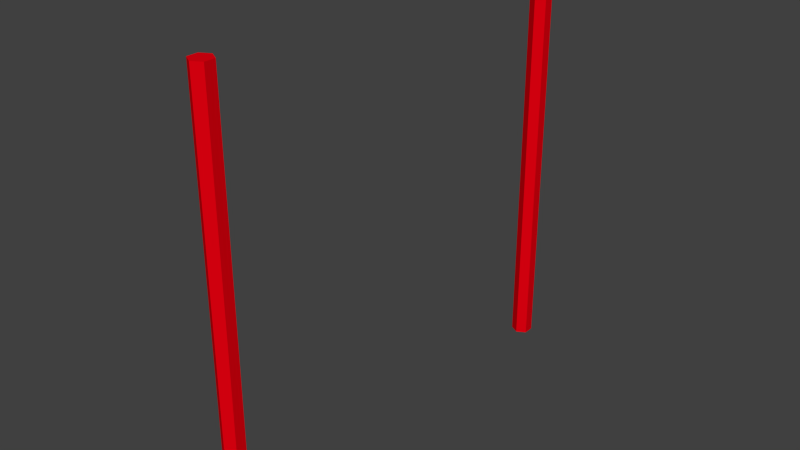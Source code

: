 # Source: fencePosts.blend  (saved by Blender 2.76.0; exported with 4.5.12 LTS)
import bpy
from mathutils import Matrix  # noqa: F401  (used for matrix-valued properties, if any)

bpy.ops.wm.read_factory_settings(use_empty=True)
scene = bpy.context.scene
scene.name = 'Scene'

# ---- collections
col_collection_1 = bpy.data.collections.new('Collection 1'); scene.collection.children.link(col_collection_1)

# ---- materials (node trees are filled in below, after node groups)
mat_material_001 = bpy.data.materials.new('Material.001')
mat_material_001.alpha_threshold = 0.0
mat_material_001.use_transparent_shadow = False
mat_material_001.diffuse_color = (0.8, 0.0, 0.005662, 1.0)
mat_material_001.roughness = 0.5
mat_material = bpy.data.materials.new('Material')
mat_material.alpha_threshold = 0.0
mat_material.use_transparent_shadow = False
mat_material.roughness = 0.5

# ---- material node trees

# ---- world
world_world = bpy.data.worlds.new('World'); scene.world = world_world
world_world.color = (0.05088, 0.05088, 0.05088)
world_world.use_sun_shadow = False
world_world.sun_shadow_jitter_overblur = 0.0
world_world.cycles.sampling_method = 'MANUAL'
world_world.cycles.sample_map_resolution = 256

# ---- meshes
me_cylinder = bpy.data.meshes.new('Cylinder')
me_cylinder.from_pydata([(0.0, 0.05, -1.0), (0.0, 0.05, 1.0), (0.0433, 0.025, -1.0), (0.0433, 0.025, 1.0), (0.0433, -0.025, -1.0), (0.0433, -0.025, 1.0), (-4.371e-09, -0.05, -1.0), (-4.371e-09, -0.05, 1.0), (-0.0433, -0.025, -1.0), (-0.0433, -0.025, 1.0), (-0.0433, 0.025, -1.0), (-0.0433, 0.025, 1.0), (0.0, -1.95, -1.0), (0.0, -1.95, 1.0), (0.0433, -1.975, -1.0), (0.0433, -1.975, 1.0), (0.0433, -2.025, -1.0), (0.0433, -2.025, 1.0), (-4.371e-09, -2.05, -1.0), (-4.371e-09, -2.05, 1.0), (-0.0433, -2.025, -1.0), (-0.0433, -2.025, 1.0), (-0.0433, -1.975, -1.0), (-0.0433, -1.975, 1.0)], [], [(0, 1, 3, 2), (2, 3, 5, 4), (4, 5, 7, 6), (6, 7, 9, 8), (3, 1, 11, 9, 7, 5), (10, 11, 1, 0), (8, 9, 11, 10), (0, 2, 4, 6, 8, 10), (12, 13, 15, 14), (14, 15, 17, 16), (16, 17, 19, 18), (18, 19, 21, 20), (15, 13, 23, 21, 19, 17), (22, 23, 13, 12), (20, 21, 23, 22), (12, 14, 16, 18, 20, 22)])
_uv = me_cylinder.uv_layers.new(name='UVMap')
_uv.uv.foreach_set('vector', [0.0, 0.0, 0.0, 0.0, 0.0, 0.0, 0.0, 0.0, 0.0, 0.0, 0.0, 0.0, 0.0, 0.0, 0.0, 0.0, 0.0, 0.0, 0.0, 0.0, 0.0, 0.0, 0.0, 0.0, 0.0, 0.0, 0.0, 0.0, 0.0, 0.0, 0.0, 0.0, 0.0, 0.0, 0.0, 0.0, 0.0, 0.0, 0.0, 0.0, 0.0, 0.0, 0.0, 0.0, 0.0, 0.0, 0.0, 0.0, 0.0, 0.0, 0.0, 0.0, 0.0, 0.0, 0.0, 0.0, 0.0, 0.0, 0.0, 0.0, 0.0, 0.0, 0.0, 0.0, 0.0, 0.0, 0.0, 0.0, 0.0, 0.0, 0.0, 0.0, 0.0, 0.0, 0.0, 0.0, 0.0, 0.0, 0.0, 0.0, 0.0, 0.0, 0.0, 0.0, 0.0, 0.0, 0.0, 0.0, 0.0, 0.0, 0.0, 0.0, 0.0, 0.0, 0.0, 0.0, 0.0, 0.0, 0.0, 0.0, 0.0, 0.0, 0.0, 0.0, 0.0, 0.0, 0.0, 0.0, 0.0, 0.0, 0.0, 0.0, 0.0, 0.0, 0.0, 0.0, 0.0, 0.0, 0.0, 0.0, 0.0, 0.0, 0.0, 0.0, 0.0, 0.0, 0.0, 0.0, 0.0, 0.0, 0.0, 0.0, 0.0, 0.0, 0.0, 0.0, 0.0, 0.0, 0.0, 0.0, 0.0, 0.0, 0.0, 0.0])
me_cylinder.materials.append(mat_material_001)
me_cylinder.materials.append(mat_material)
me_cylinder.use_remesh_preserve_volume = False
me_cylinder.use_remesh_preserve_attributes = False
me_cylinder.use_mirror_vertex_groups = False
me_cylinder.update()

# ---- objects
ob_fence = bpy.data.objects.new('fence', me_cylinder)

# ---- transforms, parenting, visibility, modifiers, constraints
ob_fence.location = (0.0, 0.0, 1.0)
ob_fence.lineart.crease_threshold = 0.0

# ---- collection membership
col_collection_1.objects.link(ob_fence)

# ---- scene / render settings (as saved in the file)
scene.frame_start = 1; scene.frame_end = 250; scene.frame_set(1)
scene.render.engine = 'BLENDER_EEVEE_NEXT'
scene.render.resolution_percentage = 50
scene.render.dither_intensity = 0.0
scene.cycles.use_denoising = False
scene.cycles.samples = 10
scene.cycles.sampling_pattern = 'TABULATED_SOBOL'
scene.cycles.light_sampling_threshold = 0.0
scene.cycles.use_adaptive_sampling = False
scene.cycles.use_light_tree = False
scene.cycles.blur_glossy = 0.0
scene.cycles.pixel_filter_type = 'GAUSSIAN'
scene.cycles.sample_clamp_indirect = 0.0
scene.view_settings.view_transform = 'Standard'
bpy.context.view_layer.update()

# ---- added for rendering (the .blend has no active camera and no usable light): camera, sun
cam_auto = bpy.data.cameras.new('AutoCamera')
cam_auto.lens = 50.0
cam_auto.sensor_width = 36.0
cam_auto.clip_end = 1000.0
ob_auto_camera = bpy.data.objects.new('AutoCamera', cam_auto)
scene.collection.objects.link(ob_auto_camera)
ob_auto_camera.location = (2.68435, -4.22122, 3.14748)
ob_auto_camera.rotation_euler = (1.09748, -7.21219e-08, 0.694738)
scene.camera = ob_auto_camera
light_auto_sun = bpy.data.lights.new('AutoSun', 'SUN')
light_auto_sun.energy = 3.0
light_auto_sun.angle = 0.0523599
ob_auto_sun = bpy.data.objects.new('AutoSun', light_auto_sun)
scene.collection.objects.link(ob_auto_sun)
ob_auto_sun.rotation_euler = (0.872665, 0.174533, 0.523599)
bpy.context.view_layer.update()
